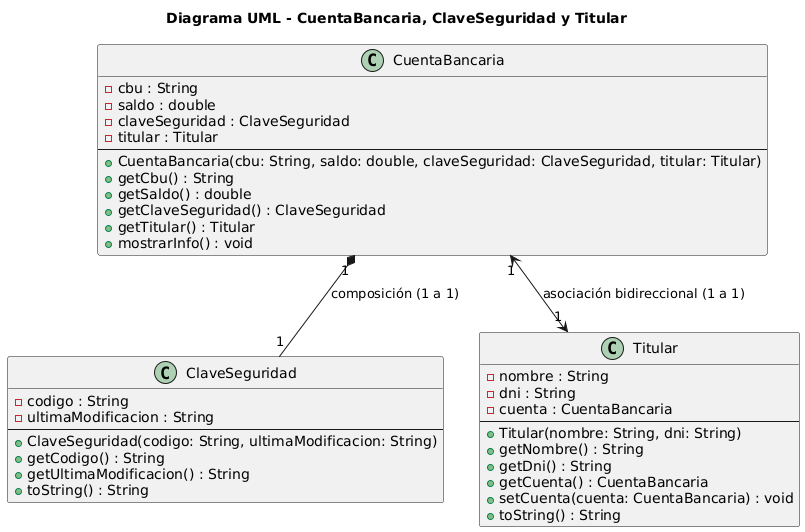

The diagram above was rendered by PlantUML. Its source (embedded in the PNG):
@startuml
title Diagrama UML - CuentaBancaria, ClaveSeguridad y Titular

' Clase CuentaBancaria
class CuentaBancaria {
    - cbu : String
    - saldo : double
    - claveSeguridad : ClaveSeguridad
    - titular : Titular
    --
    + CuentaBancaria(cbu: String, saldo: double, claveSeguridad: ClaveSeguridad, titular: Titular)
    + getCbu() : String
    + getSaldo() : double
    + getClaveSeguridad() : ClaveSeguridad
    + getTitular() : Titular
    + mostrarInfo() : void
}

' Clase ClaveSeguridad
class ClaveSeguridad {
    - codigo : String
    - ultimaModificacion : String
    --
    + ClaveSeguridad(codigo: String, ultimaModificacion: String)
    + getCodigo() : String
    + getUltimaModificacion() : String
    + toString() : String
}

' Clase Titular
class Titular {
    - nombre : String
    - dni : String
    - cuenta : CuentaBancaria
    --
    + Titular(nombre: String, dni: String)
    + getNombre() : String
    + getDni() : String
    + getCuenta() : CuentaBancaria
    + setCuenta(cuenta: CuentaBancaria) : void
    + toString() : String
}

' Relaciones
CuentaBancaria "1" *-- "1" ClaveSeguridad : composición (1 a 1)
CuentaBancaria "1" <--> "1" Titular : asociación bidireccional (1 a 1)
@enduml